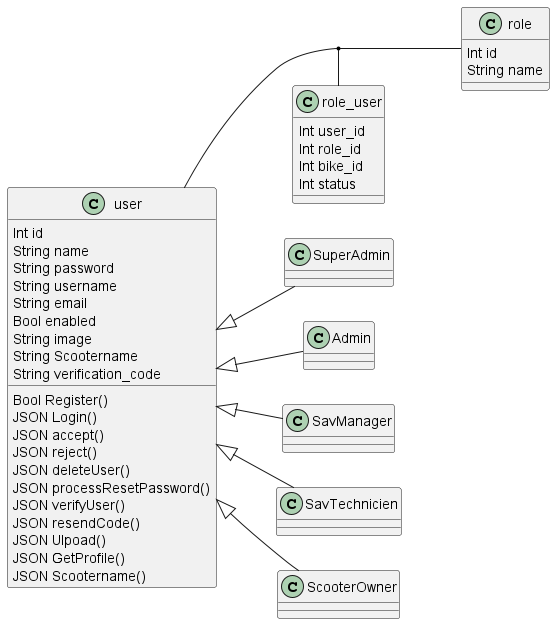

The diagram above was rendered by PlantUML. Its source (embedded in the PNG):
@startuml general_class_diagram
Class user {
Int id
String name
String password
String username
String email
Bool enabled 
String image
String Scootername
String verification_code
Bool Register()
JSON Login()
JSON accept()
JSON reject()
JSON deleteUser()
JSON processResetPassword()
JSON verifyUser()
JSON resendCode()
JSON Ulpoad()
JSON GetProfile()
JSON Scootername() 

}

Class role{
Int id
String name
}

Class role_user{
Int user_id
Int role_id
Int bike_id
Int status
}
(user,role) "1..*" - "0..*" role_user

 
Class SuperAdmin{}
Class Admin{}
Class SavManager{}
Class SavTechnicien{}
Class ScooterOwner{}

left to right direction
user <|-- SuperAdmin
user <|-- Admin
user <|-- SavManager
user <|-- SavTechnicien
user <|-- ScooterOwner

@enduml